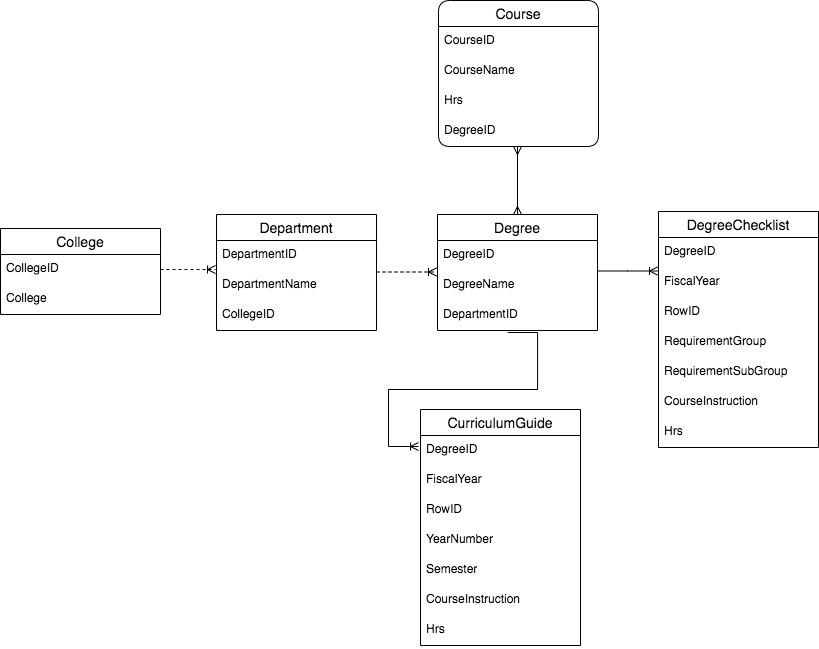

The diagram above was exported from draw.io. Its source (the exported page's mxGraphModel, read from the mxfile embedded in the PNG):
<mxGraphModel dx="1024" dy="560" grid="1" gridSize="10" guides="1" tooltips="1" connect="1" arrows="1" fold="1" page="1" pageScale="1" pageWidth="850" pageHeight="1100" math="0" shadow="0">
  <root>
    <mxCell id="0" />
    <mxCell id="1" parent="0" />
    <mxCell id="Apip8Vw6OBXdKYxhj5Jz-7" value="" style="fontSize=12;html=1;endArrow=ERoneToMany;rounded=0;exitX=1;exitY=0.5;exitDx=0;exitDy=0;entryX=0.019;entryY=0.967;entryDx=0;entryDy=0;entryPerimeter=0;dashed=1;" edge="1" parent="1">
      <mxGeometry width="100" height="100" relative="1" as="geometry">
        <mxPoint x="172" y="283" as="sourcePoint" />
        <mxPoint x="227.03999999999996" y="283.01" as="targetPoint" />
        <Array as="points">
          <mxPoint x="172" y="283" />
        </Array>
      </mxGeometry>
    </mxCell>
    <mxCell id="Apip8Vw6OBXdKYxhj5Jz-8" value="" style="edgeStyle=entityRelationEdgeStyle;fontSize=12;html=1;endArrow=ERoneToMany;rounded=0;exitX=1;exitY=0.5;exitDx=0;exitDy=0;entryX=0;entryY=0.5;entryDx=0;entryDy=0;dashed=1;" edge="1" parent="1">
      <mxGeometry width="100" height="100" relative="1" as="geometry">
        <mxPoint x="388" y="285.5" as="sourcePoint" />
        <mxPoint x="448" y="285.5" as="targetPoint" />
      </mxGeometry>
    </mxCell>
    <mxCell id="Apip8Vw6OBXdKYxhj5Jz-12" value="College" style="swimlane;fontStyle=0;childLayout=stackLayout;horizontal=1;startSize=26;horizontalStack=0;resizeParent=1;resizeParentMax=0;resizeLast=0;collapsible=1;marginBottom=0;align=center;fontSize=14;" vertex="1" parent="1">
      <mxGeometry x="12" y="242" width="160" height="86" as="geometry" />
    </mxCell>
    <mxCell id="Apip8Vw6OBXdKYxhj5Jz-13" value="CollegeID" style="text;strokeColor=none;fillColor=none;spacingLeft=4;spacingRight=4;overflow=hidden;rotatable=0;points=[[0,0.5],[1,0.5]];portConstraint=eastwest;fontSize=12;whiteSpace=wrap;html=1;" vertex="1" parent="Apip8Vw6OBXdKYxhj5Jz-12">
      <mxGeometry y="26" width="160" height="30" as="geometry" />
    </mxCell>
    <mxCell id="Apip8Vw6OBXdKYxhj5Jz-14" value="College" style="text;strokeColor=none;fillColor=none;spacingLeft=4;spacingRight=4;overflow=hidden;rotatable=0;points=[[0,0.5],[1,0.5]];portConstraint=eastwest;fontSize=12;whiteSpace=wrap;html=1;" vertex="1" parent="Apip8Vw6OBXdKYxhj5Jz-12">
      <mxGeometry y="56" width="160" height="30" as="geometry" />
    </mxCell>
    <mxCell id="Apip8Vw6OBXdKYxhj5Jz-16" value="Department" style="swimlane;fontStyle=0;childLayout=stackLayout;horizontal=1;startSize=26;horizontalStack=0;resizeParent=1;resizeParentMax=0;resizeLast=0;collapsible=1;marginBottom=0;align=center;fontSize=14;" vertex="1" parent="1">
      <mxGeometry x="228" y="228" width="160" height="116" as="geometry" />
    </mxCell>
    <mxCell id="Apip8Vw6OBXdKYxhj5Jz-17" value="DepartmentID" style="text;strokeColor=none;fillColor=none;spacingLeft=4;spacingRight=4;overflow=hidden;rotatable=0;points=[[0,0.5],[1,0.5]];portConstraint=eastwest;fontSize=12;whiteSpace=wrap;html=1;" vertex="1" parent="Apip8Vw6OBXdKYxhj5Jz-16">
      <mxGeometry y="26" width="160" height="30" as="geometry" />
    </mxCell>
    <mxCell id="Apip8Vw6OBXdKYxhj5Jz-18" value="DepartmentName" style="text;strokeColor=none;fillColor=none;spacingLeft=4;spacingRight=4;overflow=hidden;rotatable=0;points=[[0,0.5],[1,0.5]];portConstraint=eastwest;fontSize=12;whiteSpace=wrap;html=1;" vertex="1" parent="Apip8Vw6OBXdKYxhj5Jz-16">
      <mxGeometry y="56" width="160" height="30" as="geometry" />
    </mxCell>
    <mxCell id="Apip8Vw6OBXdKYxhj5Jz-19" value="CollegeID" style="text;strokeColor=none;fillColor=none;spacingLeft=4;spacingRight=4;overflow=hidden;rotatable=0;points=[[0,0.5],[1,0.5]];portConstraint=eastwest;fontSize=12;whiteSpace=wrap;html=1;" vertex="1" parent="Apip8Vw6OBXdKYxhj5Jz-16">
      <mxGeometry y="86" width="160" height="30" as="geometry" />
    </mxCell>
    <mxCell id="Apip8Vw6OBXdKYxhj5Jz-22" value="Degree" style="swimlane;fontStyle=0;childLayout=stackLayout;horizontal=1;startSize=26;horizontalStack=0;resizeParent=1;resizeParentMax=0;resizeLast=0;collapsible=1;marginBottom=0;align=center;fontSize=14;" vertex="1" parent="1">
      <mxGeometry x="449" y="228" width="160" height="116" as="geometry" />
    </mxCell>
    <mxCell id="Apip8Vw6OBXdKYxhj5Jz-23" value="DegreeID" style="text;strokeColor=none;fillColor=none;spacingLeft=4;spacingRight=4;overflow=hidden;rotatable=0;points=[[0,0.5],[1,0.5]];portConstraint=eastwest;fontSize=12;whiteSpace=wrap;html=1;" vertex="1" parent="Apip8Vw6OBXdKYxhj5Jz-22">
      <mxGeometry y="26" width="160" height="30" as="geometry" />
    </mxCell>
    <mxCell id="Apip8Vw6OBXdKYxhj5Jz-24" value="DegreeName" style="text;strokeColor=none;fillColor=none;spacingLeft=4;spacingRight=4;overflow=hidden;rotatable=0;points=[[0,0.5],[1,0.5]];portConstraint=eastwest;fontSize=12;whiteSpace=wrap;html=1;" vertex="1" parent="Apip8Vw6OBXdKYxhj5Jz-22">
      <mxGeometry y="56" width="160" height="30" as="geometry" />
    </mxCell>
    <mxCell id="Apip8Vw6OBXdKYxhj5Jz-44" value="DepartmentID" style="text;strokeColor=none;fillColor=none;spacingLeft=4;spacingRight=4;overflow=hidden;rotatable=0;points=[[0,0.5],[1,0.5]];portConstraint=eastwest;fontSize=12;whiteSpace=wrap;html=1;" vertex="1" parent="Apip8Vw6OBXdKYxhj5Jz-22">
      <mxGeometry y="86" width="160" height="30" as="geometry" />
    </mxCell>
    <mxCell id="Apip8Vw6OBXdKYxhj5Jz-26" value="Course" style="swimlane;fontStyle=0;childLayout=stackLayout;horizontal=1;startSize=26;horizontalStack=0;resizeParent=1;resizeParentMax=0;resizeLast=0;collapsible=1;marginBottom=0;align=center;fontSize=14;rounded=1;" vertex="1" parent="1">
      <mxGeometry x="450" y="14" width="160" height="146" as="geometry" />
    </mxCell>
    <mxCell id="Apip8Vw6OBXdKYxhj5Jz-27" value="CourseID" style="text;strokeColor=none;fillColor=none;spacingLeft=4;spacingRight=4;overflow=hidden;rotatable=0;points=[[0,0.5],[1,0.5]];portConstraint=eastwest;fontSize=12;whiteSpace=wrap;html=1;" vertex="1" parent="Apip8Vw6OBXdKYxhj5Jz-26">
      <mxGeometry y="26" width="160" height="30" as="geometry" />
    </mxCell>
    <mxCell id="Apip8Vw6OBXdKYxhj5Jz-28" value="CourseName" style="text;strokeColor=none;fillColor=none;spacingLeft=4;spacingRight=4;overflow=hidden;rotatable=0;points=[[0,0.5],[1,0.5]];portConstraint=eastwest;fontSize=12;whiteSpace=wrap;html=1;" vertex="1" parent="Apip8Vw6OBXdKYxhj5Jz-26">
      <mxGeometry y="56" width="160" height="30" as="geometry" />
    </mxCell>
    <mxCell id="Apip8Vw6OBXdKYxhj5Jz-29" value="Hrs" style="text;strokeColor=none;fillColor=none;spacingLeft=4;spacingRight=4;overflow=hidden;rotatable=0;points=[[0,0.5],[1,0.5]];portConstraint=eastwest;fontSize=12;whiteSpace=wrap;html=1;" vertex="1" parent="Apip8Vw6OBXdKYxhj5Jz-26">
      <mxGeometry y="86" width="160" height="30" as="geometry" />
    </mxCell>
    <mxCell id="Apip8Vw6OBXdKYxhj5Jz-32" value="DegreeID" style="text;strokeColor=none;fillColor=none;spacingLeft=4;spacingRight=4;overflow=hidden;rotatable=0;points=[[0,0.5],[1,0.5]];portConstraint=eastwest;fontSize=12;whiteSpace=wrap;html=1;" vertex="1" parent="Apip8Vw6OBXdKYxhj5Jz-26">
      <mxGeometry y="116" width="160" height="30" as="geometry" />
    </mxCell>
    <mxCell id="Apip8Vw6OBXdKYxhj5Jz-35" value="DegreeChecklist" style="swimlane;fontStyle=0;childLayout=stackLayout;horizontal=1;startSize=26;horizontalStack=0;resizeParent=1;resizeParentMax=0;resizeLast=0;collapsible=1;marginBottom=0;align=center;fontSize=14;" vertex="1" parent="1">
      <mxGeometry x="670" y="225" width="160" height="236" as="geometry" />
    </mxCell>
    <mxCell id="Apip8Vw6OBXdKYxhj5Jz-36" value="DegreeID" style="text;strokeColor=none;fillColor=none;spacingLeft=4;spacingRight=4;overflow=hidden;rotatable=0;points=[[0,0.5],[1,0.5]];portConstraint=eastwest;fontSize=12;whiteSpace=wrap;html=1;" vertex="1" parent="Apip8Vw6OBXdKYxhj5Jz-35">
      <mxGeometry y="26" width="160" height="30" as="geometry" />
    </mxCell>
    <mxCell id="Apip8Vw6OBXdKYxhj5Jz-54" value="FiscalYear" style="text;strokeColor=none;fillColor=none;spacingLeft=4;spacingRight=4;overflow=hidden;rotatable=0;points=[[0,0.5],[1,0.5]];portConstraint=eastwest;fontSize=12;whiteSpace=wrap;html=1;" vertex="1" parent="Apip8Vw6OBXdKYxhj5Jz-35">
      <mxGeometry y="56" width="160" height="30" as="geometry" />
    </mxCell>
    <mxCell id="Apip8Vw6OBXdKYxhj5Jz-55" value="RowID" style="text;strokeColor=none;fillColor=none;spacingLeft=4;spacingRight=4;overflow=hidden;rotatable=0;points=[[0,0.5],[1,0.5]];portConstraint=eastwest;fontSize=12;whiteSpace=wrap;html=1;" vertex="1" parent="Apip8Vw6OBXdKYxhj5Jz-35">
      <mxGeometry y="86" width="160" height="30" as="geometry" />
    </mxCell>
    <mxCell id="Apip8Vw6OBXdKYxhj5Jz-37" value="RequirementGroup" style="text;strokeColor=none;fillColor=none;spacingLeft=4;spacingRight=4;overflow=hidden;rotatable=0;points=[[0,0.5],[1,0.5]];portConstraint=eastwest;fontSize=12;whiteSpace=wrap;html=1;" vertex="1" parent="Apip8Vw6OBXdKYxhj5Jz-35">
      <mxGeometry y="116" width="160" height="30" as="geometry" />
    </mxCell>
    <mxCell id="Apip8Vw6OBXdKYxhj5Jz-38" value="RequirementSubGroup" style="text;strokeColor=none;fillColor=none;spacingLeft=4;spacingRight=4;overflow=hidden;rotatable=0;points=[[0,0.5],[1,0.5]];portConstraint=eastwest;fontSize=12;whiteSpace=wrap;html=1;" vertex="1" parent="Apip8Vw6OBXdKYxhj5Jz-35">
      <mxGeometry y="146" width="160" height="30" as="geometry" />
    </mxCell>
    <mxCell id="Apip8Vw6OBXdKYxhj5Jz-43" value="CourseInstruction" style="text;strokeColor=none;fillColor=none;spacingLeft=4;spacingRight=4;overflow=hidden;rotatable=0;points=[[0,0.5],[1,0.5]];portConstraint=eastwest;fontSize=12;whiteSpace=wrap;html=1;" vertex="1" parent="Apip8Vw6OBXdKYxhj5Jz-35">
      <mxGeometry y="176" width="160" height="30" as="geometry" />
    </mxCell>
    <mxCell id="Apip8Vw6OBXdKYxhj5Jz-45" value="Hrs" style="text;strokeColor=none;fillColor=none;spacingLeft=4;spacingRight=4;overflow=hidden;rotatable=0;points=[[0,0.5],[1,0.5]];portConstraint=eastwest;fontSize=12;whiteSpace=wrap;html=1;" vertex="1" parent="Apip8Vw6OBXdKYxhj5Jz-35">
      <mxGeometry y="206" width="160" height="30" as="geometry" />
    </mxCell>
    <mxCell id="Apip8Vw6OBXdKYxhj5Jz-39" value="CurriculumGuide" style="swimlane;fontStyle=0;childLayout=stackLayout;horizontal=1;startSize=26;horizontalStack=0;resizeParent=1;resizeParentMax=0;resizeLast=0;collapsible=1;marginBottom=0;align=center;fontSize=14;" vertex="1" parent="1">
      <mxGeometry x="432" y="423" width="160" height="236" as="geometry" />
    </mxCell>
    <mxCell id="Apip8Vw6OBXdKYxhj5Jz-57" value="DegreeID" style="text;strokeColor=none;fillColor=none;spacingLeft=4;spacingRight=4;overflow=hidden;rotatable=0;points=[[0,0.5],[1,0.5]];portConstraint=eastwest;fontSize=12;whiteSpace=wrap;html=1;" vertex="1" parent="Apip8Vw6OBXdKYxhj5Jz-39">
      <mxGeometry y="26" width="160" height="30" as="geometry" />
    </mxCell>
    <mxCell id="Apip8Vw6OBXdKYxhj5Jz-58" value="FiscalYear" style="text;strokeColor=none;fillColor=none;spacingLeft=4;spacingRight=4;overflow=hidden;rotatable=0;points=[[0,0.5],[1,0.5]];portConstraint=eastwest;fontSize=12;whiteSpace=wrap;html=1;" vertex="1" parent="Apip8Vw6OBXdKYxhj5Jz-39">
      <mxGeometry y="56" width="160" height="30" as="geometry" />
    </mxCell>
    <mxCell id="Apip8Vw6OBXdKYxhj5Jz-56" value="RowID" style="text;strokeColor=none;fillColor=none;spacingLeft=4;spacingRight=4;overflow=hidden;rotatable=0;points=[[0,0.5],[1,0.5]];portConstraint=eastwest;fontSize=12;whiteSpace=wrap;html=1;" vertex="1" parent="Apip8Vw6OBXdKYxhj5Jz-39">
      <mxGeometry y="86" width="160" height="30" as="geometry" />
    </mxCell>
    <mxCell id="Apip8Vw6OBXdKYxhj5Jz-40" value="YearNumber" style="text;strokeColor=none;fillColor=none;spacingLeft=4;spacingRight=4;overflow=hidden;rotatable=0;points=[[0,0.5],[1,0.5]];portConstraint=eastwest;fontSize=12;whiteSpace=wrap;html=1;" vertex="1" parent="Apip8Vw6OBXdKYxhj5Jz-39">
      <mxGeometry y="116" width="160" height="30" as="geometry" />
    </mxCell>
    <mxCell id="Apip8Vw6OBXdKYxhj5Jz-41" value="Semester" style="text;strokeColor=none;fillColor=none;spacingLeft=4;spacingRight=4;overflow=hidden;rotatable=0;points=[[0,0.5],[1,0.5]];portConstraint=eastwest;fontSize=12;whiteSpace=wrap;html=1;" vertex="1" parent="Apip8Vw6OBXdKYxhj5Jz-39">
      <mxGeometry y="146" width="160" height="30" as="geometry" />
    </mxCell>
    <mxCell id="Apip8Vw6OBXdKYxhj5Jz-42" value="CourseInstruction" style="text;strokeColor=none;fillColor=none;spacingLeft=4;spacingRight=4;overflow=hidden;rotatable=0;points=[[0,0.5],[1,0.5]];portConstraint=eastwest;fontSize=12;whiteSpace=wrap;html=1;" vertex="1" parent="Apip8Vw6OBXdKYxhj5Jz-39">
      <mxGeometry y="176" width="160" height="30" as="geometry" />
    </mxCell>
    <mxCell id="Apip8Vw6OBXdKYxhj5Jz-48" value="Hrs" style="text;strokeColor=none;fillColor=none;spacingLeft=4;spacingRight=4;overflow=hidden;rotatable=0;points=[[0,0.5],[1,0.5]];portConstraint=eastwest;fontSize=12;whiteSpace=wrap;html=1;" vertex="1" parent="Apip8Vw6OBXdKYxhj5Jz-39">
      <mxGeometry y="206" width="160" height="30" as="geometry" />
    </mxCell>
    <mxCell id="Apip8Vw6OBXdKYxhj5Jz-51" value="" style="fontSize=12;html=1;endArrow=ERmany;startArrow=ERmany;rounded=0;" edge="1" parent="1" source="Apip8Vw6OBXdKYxhj5Jz-22">
      <mxGeometry width="100" height="100" relative="1" as="geometry">
        <mxPoint x="370" y="340" as="sourcePoint" />
        <mxPoint x="529" y="160" as="targetPoint" />
      </mxGeometry>
    </mxCell>
    <mxCell id="Apip8Vw6OBXdKYxhj5Jz-52" value="" style="edgeStyle=entityRelationEdgeStyle;fontSize=12;html=1;endArrow=ERoneToMany;rounded=0;exitX=1;exitY=0.5;exitDx=0;exitDy=0;entryX=0;entryY=0.5;entryDx=0;entryDy=0;" edge="1" parent="1">
      <mxGeometry width="100" height="100" relative="1" as="geometry">
        <mxPoint x="609" y="284.5" as="sourcePoint" />
        <mxPoint x="669" y="284.5" as="targetPoint" />
      </mxGeometry>
    </mxCell>
    <mxCell id="Apip8Vw6OBXdKYxhj5Jz-53" value="" style="edgeStyle=entityRelationEdgeStyle;fontSize=12;html=1;endArrow=ERoneToMany;rounded=0;exitX=0.438;exitY=1.067;exitDx=0;exitDy=0;exitPerimeter=0;" edge="1" parent="1" source="Apip8Vw6OBXdKYxhj5Jz-44">
      <mxGeometry width="100" height="100" relative="1" as="geometry">
        <mxPoint x="240" y="500" as="sourcePoint" />
        <mxPoint x="430" y="460" as="targetPoint" />
      </mxGeometry>
    </mxCell>
  </root>
</mxGraphModel>